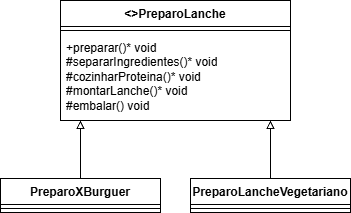

The diagram above was exported from draw.io. Its source (the exported page's mxGraphModel, read from the mxfile embedded in the PNG):
<mxGraphModel dx="1088" dy="574" grid="1" gridSize="10" guides="1" tooltips="1" connect="1" arrows="1" fold="1" page="1" pageScale="1" pageWidth="827" pageHeight="1169" math="0" shadow="0">
  <root>
    <mxCell id="0" />
    <mxCell id="1" parent="0" />
    <mxCell id="R2ua-wVz7XUCrJjx4b1Q-16" parent="1" style="swimlane;fontStyle=1;align=center;verticalAlign=top;childLayout=stackLayout;horizontal=1;startSize=26;horizontalStack=0;resizeParent=1;resizeParentMax=0;resizeLast=0;collapsible=1;marginBottom=0;whiteSpace=wrap;html=1;" value="&amp;lt;&amp;gt;PreparoLanche" vertex="1">
      <mxGeometry height="120" width="230" x="100" y="20" as="geometry" />
    </mxCell>
    <mxCell id="R2ua-wVz7XUCrJjx4b1Q-18" parent="R2ua-wVz7XUCrJjx4b1Q-16" style="line;strokeWidth=1;fillColor=none;align=left;verticalAlign=middle;spacingTop=-1;spacingLeft=3;spacingRight=3;rotatable=0;labelPosition=right;points=[];portConstraint=eastwest;strokeColor=inherit;" value="" vertex="1">
      <mxGeometry height="8" width="230" y="26" as="geometry" />
    </mxCell>
    <mxCell id="R2ua-wVz7XUCrJjx4b1Q-19" parent="R2ua-wVz7XUCrJjx4b1Q-16" style="text;strokeColor=none;fillColor=none;align=left;verticalAlign=top;spacingLeft=4;spacingRight=4;overflow=hidden;rotatable=0;points=[[0,0.5],[1,0.5]];portConstraint=eastwest;whiteSpace=wrap;html=1;" value="+preparar()* void&lt;br&gt;#separarIngredientes()* void&lt;br&gt;#cozinharProteina()* void&lt;br&gt;#montarLanche()* void&lt;br&gt;#embalar() void" vertex="1">
      <mxGeometry height="86" width="230" y="34" as="geometry" />
    </mxCell>
    <mxCell id="R2ua-wVz7XUCrJjx4b1Q-28" edge="1" parent="1" source="R2ua-wVz7XUCrJjx4b1Q-20" style="edgeStyle=orthogonalEdgeStyle;rounded=0;orthogonalLoop=1;jettySize=auto;html=1;endArrow=block;endFill=0;" target="R2ua-wVz7XUCrJjx4b1Q-16">
      <mxGeometry relative="1" as="geometry">
        <Array as="points">
          <mxPoint x="120" y="150" />
          <mxPoint x="120" y="150" />
        </Array>
      </mxGeometry>
    </mxCell>
    <mxCell id="R2ua-wVz7XUCrJjx4b1Q-20" parent="1" style="swimlane;fontStyle=1;align=center;verticalAlign=top;childLayout=stackLayout;horizontal=1;startSize=26;horizontalStack=0;resizeParent=1;resizeParentMax=0;resizeLast=0;collapsible=1;marginBottom=0;whiteSpace=wrap;html=1;" value="PreparoXBurguer" vertex="1">
      <mxGeometry height="34" width="160" x="40" y="198" as="geometry" />
    </mxCell>
    <mxCell id="R2ua-wVz7XUCrJjx4b1Q-22" parent="R2ua-wVz7XUCrJjx4b1Q-20" style="line;strokeWidth=1;fillColor=none;align=left;verticalAlign=middle;spacingTop=-1;spacingLeft=3;spacingRight=3;rotatable=0;labelPosition=right;points=[];portConstraint=eastwest;strokeColor=inherit;" value="" vertex="1">
      <mxGeometry height="8" width="160" y="26" as="geometry" />
    </mxCell>
    <mxCell id="R2ua-wVz7XUCrJjx4b1Q-29" edge="1" parent="1" source="R2ua-wVz7XUCrJjx4b1Q-24" style="edgeStyle=orthogonalEdgeStyle;rounded=0;orthogonalLoop=1;jettySize=auto;html=1;endArrow=block;endFill=0;" target="R2ua-wVz7XUCrJjx4b1Q-16">
      <mxGeometry relative="1" as="geometry">
        <Array as="points">
          <mxPoint x="310" y="150" />
          <mxPoint x="310" y="150" />
        </Array>
      </mxGeometry>
    </mxCell>
    <mxCell id="R2ua-wVz7XUCrJjx4b1Q-24" parent="1" style="swimlane;fontStyle=1;align=center;verticalAlign=top;childLayout=stackLayout;horizontal=1;startSize=26;horizontalStack=0;resizeParent=1;resizeParentMax=0;resizeLast=0;collapsible=1;marginBottom=0;whiteSpace=wrap;html=1;" value="PreparoLancheVegetariano" vertex="1">
      <mxGeometry height="34" width="160" x="230" y="198" as="geometry" />
    </mxCell>
    <mxCell id="R2ua-wVz7XUCrJjx4b1Q-26" parent="R2ua-wVz7XUCrJjx4b1Q-24" style="line;strokeWidth=1;fillColor=none;align=left;verticalAlign=middle;spacingTop=-1;spacingLeft=3;spacingRight=3;rotatable=0;labelPosition=right;points=[];portConstraint=eastwest;strokeColor=inherit;" value="" vertex="1">
      <mxGeometry height="8" width="160" y="26" as="geometry" />
    </mxCell>
  </root>
</mxGraphModel>